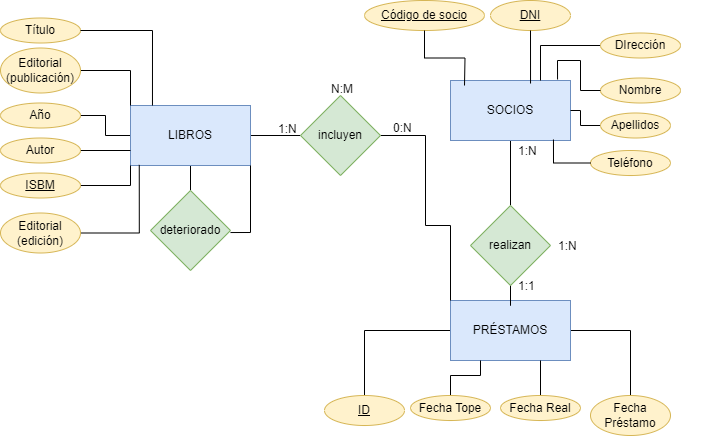

The diagram above was exported from draw.io. Its source (the exported page's mxGraphModel, read from the mxfile embedded in the PNG):
<mxGraphModel dx="935" dy="533" grid="1" gridSize="10" guides="1" tooltips="1" connect="1" arrows="1" fold="1" page="1" pageScale="1" pageWidth="827" pageHeight="1169" math="0" shadow="0">
  <root>
    <mxCell id="0" />
    <mxCell id="1" parent="0" />
    <mxCell id="zEbTZDo8WHd4felGpuyV-13" style="edgeStyle=orthogonalEdgeStyle;rounded=0;orthogonalLoop=1;jettySize=auto;html=1;endArrow=none;endFill=0;" parent="1" source="zEbTZDo8WHd4felGpuyV-1" edge="1" target="zEbTZDo8WHd4felGpuyV-6">
      <mxGeometry relative="1" as="geometry">
        <mxPoint x="340" y="640" as="targetPoint" />
      </mxGeometry>
    </mxCell>
    <mxCell id="zEbTZDo8WHd4felGpuyV-37" style="edgeStyle=orthogonalEdgeStyle;rounded=0;orthogonalLoop=1;jettySize=auto;html=1;endArrow=none;endFill=0;" parent="1" source="zEbTZDo8WHd4felGpuyV-1" target="zEbTZDo8WHd4felGpuyV-36" edge="1">
      <mxGeometry relative="1" as="geometry" />
    </mxCell>
    <mxCell id="zEbTZDo8WHd4felGpuyV-45" style="edgeStyle=orthogonalEdgeStyle;rounded=0;orthogonalLoop=1;jettySize=auto;html=1;entryX=1;entryY=0.5;entryDx=0;entryDy=0;endArrow=none;endFill=0;" parent="1" source="zEbTZDo8WHd4felGpuyV-1" target="zEbTZDo8WHd4felGpuyV-41" edge="1">
      <mxGeometry relative="1" as="geometry" />
    </mxCell>
    <mxCell id="zEbTZDo8WHd4felGpuyV-1" value="LIBROS" style="rounded=0;whiteSpace=wrap;html=1;fillColor=#dae8fc;strokeColor=#6c8ebf;" parent="1" vertex="1">
      <mxGeometry x="180" y="610" width="120" height="60" as="geometry" />
    </mxCell>
    <mxCell id="zEbTZDo8WHd4felGpuyV-15" style="edgeStyle=orthogonalEdgeStyle;rounded=0;orthogonalLoop=1;jettySize=auto;html=1;endArrow=none;endFill=0;" parent="1" source="zEbTZDo8WHd4felGpuyV-2" target="zEbTZDo8WHd4felGpuyV-7" edge="1">
      <mxGeometry relative="1" as="geometry" />
    </mxCell>
    <mxCell id="zEbTZDo8WHd4felGpuyV-2" value="&lt;div&gt;SOCIOS&lt;/div&gt;" style="rounded=0;whiteSpace=wrap;html=1;fillColor=#dae8fc;strokeColor=#6c8ebf;" parent="1" vertex="1">
      <mxGeometry x="500" y="585" width="120" height="60" as="geometry" />
    </mxCell>
    <mxCell id="zEbTZDo8WHd4felGpuyV-62" style="edgeStyle=orthogonalEdgeStyle;rounded=0;orthogonalLoop=1;jettySize=auto;html=1;entryX=0.5;entryY=0;entryDx=0;entryDy=0;endArrow=none;endFill=0;" parent="1" source="zEbTZDo8WHd4felGpuyV-3" target="zEbTZDo8WHd4felGpuyV-53" edge="1">
      <mxGeometry relative="1" as="geometry" />
    </mxCell>
    <mxCell id="zEbTZDo8WHd4felGpuyV-83" style="edgeStyle=orthogonalEdgeStyle;rounded=0;orthogonalLoop=1;jettySize=auto;html=1;entryX=0.5;entryY=0;entryDx=0;entryDy=0;endArrow=none;endFill=0;" parent="1" source="zEbTZDo8WHd4felGpuyV-3" target="zEbTZDo8WHd4felGpuyV-82" edge="1">
      <mxGeometry relative="1" as="geometry" />
    </mxCell>
    <mxCell id="zEbTZDo8WHd4felGpuyV-3" value="PRÉSTAMOS" style="rounded=0;whiteSpace=wrap;html=1;fillColor=#dae8fc;strokeColor=#6c8ebf;" parent="1" vertex="1">
      <mxGeometry x="500" y="805" width="120" height="60" as="geometry" />
    </mxCell>
    <mxCell id="zEbTZDo8WHd4felGpuyV-14" style="edgeStyle=orthogonalEdgeStyle;rounded=0;orthogonalLoop=1;jettySize=auto;html=1;endArrow=none;endFill=0;entryX=0;entryY=0;entryDx=0;entryDy=0;" parent="1" source="zEbTZDo8WHd4felGpuyV-6" target="zEbTZDo8WHd4felGpuyV-3" edge="1">
      <mxGeometry relative="1" as="geometry">
        <Array as="points">
          <mxPoint x="475" y="640" />
          <mxPoint x="475" y="730" />
          <mxPoint x="500" y="730" />
        </Array>
      </mxGeometry>
    </mxCell>
    <mxCell id="zEbTZDo8WHd4felGpuyV-6" value="incluyen" style="rhombus;whiteSpace=wrap;html=1;fillColor=#d5e8d4;strokeColor=#82b366;" parent="1" vertex="1">
      <mxGeometry x="350" y="600" width="80" height="80" as="geometry" />
    </mxCell>
    <mxCell id="zEbTZDo8WHd4felGpuyV-16" style="edgeStyle=orthogonalEdgeStyle;rounded=0;orthogonalLoop=1;jettySize=auto;html=1;entryX=0.5;entryY=0;entryDx=0;entryDy=0;endArrow=none;endFill=0;" parent="1" source="zEbTZDo8WHd4felGpuyV-7" target="zEbTZDo8WHd4felGpuyV-3" edge="1">
      <mxGeometry relative="1" as="geometry" />
    </mxCell>
    <mxCell id="zEbTZDo8WHd4felGpuyV-7" value="realizan" style="rhombus;whiteSpace=wrap;html=1;fillColor=#d5e8d4;strokeColor=#82b366;" parent="1" vertex="1">
      <mxGeometry x="520" y="710" width="80" height="80" as="geometry" />
    </mxCell>
    <mxCell id="zEbTZDo8WHd4felGpuyV-20" value="Código de socio" style="ellipse;whiteSpace=wrap;html=1;align=center;fontStyle=4;fillColor=#fff2cc;strokeColor=#d6b656;" parent="1" vertex="1">
      <mxGeometry x="414" y="505" width="120" height="30" as="geometry" />
    </mxCell>
    <mxCell id="zEbTZDo8WHd4felGpuyV-21" value="&lt;u&gt;DNI&lt;/u&gt;" style="ellipse;whiteSpace=wrap;html=1;align=center;fillColor=#fff2cc;strokeColor=#d6b656;" parent="1" vertex="1">
      <mxGeometry x="540" y="505" width="80" height="30" as="geometry" />
    </mxCell>
    <mxCell id="zEbTZDo8WHd4felGpuyV-76" style="edgeStyle=orthogonalEdgeStyle;rounded=0;orthogonalLoop=1;jettySize=auto;html=1;entryX=0.75;entryY=0;entryDx=0;entryDy=0;endArrow=none;endFill=0;" parent="1" source="zEbTZDo8WHd4felGpuyV-22" target="zEbTZDo8WHd4felGpuyV-2" edge="1">
      <mxGeometry relative="1" as="geometry">
        <Array as="points">
          <mxPoint x="590" y="550" />
        </Array>
      </mxGeometry>
    </mxCell>
    <mxCell id="zEbTZDo8WHd4felGpuyV-22" value="DIrección" style="ellipse;whiteSpace=wrap;html=1;align=center;fillColor=#fff2cc;strokeColor=#d6b656;" parent="1" vertex="1">
      <mxGeometry x="650" y="537.5" width="80" height="25" as="geometry" />
    </mxCell>
    <mxCell id="zEbTZDo8WHd4felGpuyV-24" value="Teléfono" style="ellipse;whiteSpace=wrap;html=1;align=center;fillColor=#fff2cc;strokeColor=#d6b656;" parent="1" vertex="1">
      <mxGeometry x="640" y="655" width="80" height="25" as="geometry" />
    </mxCell>
    <mxCell id="zEbTZDo8WHd4felGpuyV-25" value="Nombre" style="ellipse;whiteSpace=wrap;html=1;align=center;fillColor=#fff2cc;strokeColor=#d6b656;" parent="1" vertex="1">
      <mxGeometry x="650" y="582.5" width="80" height="25" as="geometry" />
    </mxCell>
    <mxCell id="zEbTZDo8WHd4felGpuyV-32" style="edgeStyle=orthogonalEdgeStyle;rounded=0;orthogonalLoop=1;jettySize=auto;html=1;endArrow=none;endFill=0;" parent="1" source="zEbTZDo8WHd4felGpuyV-26" target="zEbTZDo8WHd4felGpuyV-2" edge="1">
      <mxGeometry relative="1" as="geometry" />
    </mxCell>
    <mxCell id="zEbTZDo8WHd4felGpuyV-26" value="Apellidos" style="ellipse;whiteSpace=wrap;html=1;align=center;fillColor=#fff2cc;strokeColor=#d6b656;" parent="1" vertex="1">
      <mxGeometry x="650" y="617.5" width="70" height="25" as="geometry" />
    </mxCell>
    <mxCell id="zEbTZDo8WHd4felGpuyV-29" style="edgeStyle=orthogonalEdgeStyle;rounded=0;orthogonalLoop=1;jettySize=auto;html=1;entryX=0.667;entryY=0.05;entryDx=0;entryDy=0;entryPerimeter=0;endArrow=none;endFill=0;" parent="1" source="zEbTZDo8WHd4felGpuyV-21" target="zEbTZDo8WHd4felGpuyV-2" edge="1">
      <mxGeometry relative="1" as="geometry" />
    </mxCell>
    <mxCell id="zEbTZDo8WHd4felGpuyV-31" style="edgeStyle=orthogonalEdgeStyle;rounded=0;orthogonalLoop=1;jettySize=auto;html=1;entryX=0.892;entryY=-0.017;entryDx=0;entryDy=0;entryPerimeter=0;endArrow=none;endFill=0;" parent="1" source="zEbTZDo8WHd4felGpuyV-25" target="zEbTZDo8WHd4felGpuyV-2" edge="1">
      <mxGeometry relative="1" as="geometry" />
    </mxCell>
    <mxCell id="zEbTZDo8WHd4felGpuyV-33" style="edgeStyle=orthogonalEdgeStyle;rounded=0;orthogonalLoop=1;jettySize=auto;html=1;entryX=0.858;entryY=0.983;entryDx=0;entryDy=0;entryPerimeter=0;endArrow=none;endFill=0;" parent="1" source="zEbTZDo8WHd4felGpuyV-24" target="zEbTZDo8WHd4felGpuyV-2" edge="1">
      <mxGeometry relative="1" as="geometry" />
    </mxCell>
    <mxCell id="zEbTZDo8WHd4felGpuyV-81" style="edgeStyle=orthogonalEdgeStyle;rounded=0;orthogonalLoop=1;jettySize=auto;html=1;exitX=0.875;exitY=0.338;exitDx=0;exitDy=0;exitPerimeter=0;endArrow=none;endFill=0;" parent="1" target="zEbTZDo8WHd4felGpuyV-1" edge="1">
      <mxGeometry relative="1" as="geometry">
        <mxPoint x="300" y="680" as="targetPoint" />
        <mxPoint x="280" y="737.04" as="sourcePoint" />
        <Array as="points">
          <mxPoint x="300" y="737" />
        </Array>
      </mxGeometry>
    </mxCell>
    <mxCell id="zEbTZDo8WHd4felGpuyV-36" value="deteriorado" style="rhombus;whiteSpace=wrap;html=1;fillColor=#d5e8d4;strokeColor=#82b366;" parent="1" vertex="1">
      <mxGeometry x="200" y="695" width="80" height="80" as="geometry" />
    </mxCell>
    <mxCell id="zEbTZDo8WHd4felGpuyV-39" value="Título" style="ellipse;whiteSpace=wrap;html=1;align=center;fillColor=#fff2cc;strokeColor=#d6b656;" parent="1" vertex="1">
      <mxGeometry x="50" y="522.5" width="80" height="25" as="geometry" />
    </mxCell>
    <mxCell id="zEbTZDo8WHd4felGpuyV-67" style="edgeStyle=orthogonalEdgeStyle;rounded=0;orthogonalLoop=1;jettySize=auto;html=1;entryX=0;entryY=0;entryDx=0;entryDy=0;endArrow=none;endFill=0;" parent="1" source="zEbTZDo8WHd4felGpuyV-40" target="zEbTZDo8WHd4felGpuyV-1" edge="1">
      <mxGeometry relative="1" as="geometry" />
    </mxCell>
    <mxCell id="zEbTZDo8WHd4felGpuyV-40" value="Editorial (publicación)" style="ellipse;whiteSpace=wrap;html=1;align=center;fillColor=#fff2cc;strokeColor=#d6b656;" parent="1" vertex="1">
      <mxGeometry x="50" y="552.5" width="80" height="45" as="geometry" />
    </mxCell>
    <mxCell id="zEbTZDo8WHd4felGpuyV-41" value="Año" style="ellipse;whiteSpace=wrap;html=1;align=center;fillColor=#fff2cc;strokeColor=#d6b656;" parent="1" vertex="1">
      <mxGeometry x="50" y="607.5" width="80" height="25" as="geometry" />
    </mxCell>
    <mxCell id="zEbTZDo8WHd4felGpuyV-46" style="edgeStyle=orthogonalEdgeStyle;rounded=0;orthogonalLoop=1;jettySize=auto;html=1;entryX=0;entryY=0.75;entryDx=0;entryDy=0;endArrow=none;endFill=0;" parent="1" source="zEbTZDo8WHd4felGpuyV-42" target="zEbTZDo8WHd4felGpuyV-1" edge="1">
      <mxGeometry relative="1" as="geometry" />
    </mxCell>
    <mxCell id="zEbTZDo8WHd4felGpuyV-42" value="Autor" style="ellipse;whiteSpace=wrap;html=1;align=center;fillColor=#fff2cc;strokeColor=#d6b656;" parent="1" vertex="1">
      <mxGeometry x="50" y="642.5" width="80" height="25" as="geometry" />
    </mxCell>
    <mxCell id="zEbTZDo8WHd4felGpuyV-47" style="edgeStyle=orthogonalEdgeStyle;rounded=0;orthogonalLoop=1;jettySize=auto;html=1;entryX=0;entryY=1;entryDx=0;entryDy=0;endArrow=none;endFill=0;" parent="1" source="zEbTZDo8WHd4felGpuyV-43" target="zEbTZDo8WHd4felGpuyV-1" edge="1">
      <mxGeometry relative="1" as="geometry" />
    </mxCell>
    <mxCell id="zEbTZDo8WHd4felGpuyV-43" value="&lt;u&gt;ISBM&lt;/u&gt;" style="ellipse;whiteSpace=wrap;html=1;align=center;fillColor=#fff2cc;strokeColor=#d6b656;" parent="1" vertex="1">
      <mxGeometry x="50" y="677.5" width="80" height="25" as="geometry" />
    </mxCell>
    <mxCell id="zEbTZDo8WHd4felGpuyV-48" style="edgeStyle=orthogonalEdgeStyle;rounded=0;orthogonalLoop=1;jettySize=auto;html=1;endArrow=none;endFill=0;entryX=0.073;entryY=0.99;entryDx=0;entryDy=0;entryPerimeter=0;" parent="1" source="zEbTZDo8WHd4felGpuyV-44" edge="1" target="zEbTZDo8WHd4felGpuyV-1">
      <mxGeometry relative="1" as="geometry">
        <mxPoint x="190" y="675" as="targetPoint" />
      </mxGeometry>
    </mxCell>
    <mxCell id="zEbTZDo8WHd4felGpuyV-44" value="&lt;div&gt;Editorial&lt;/div&gt;&lt;div&gt;(edición)&lt;br&gt;&lt;/div&gt;" style="ellipse;whiteSpace=wrap;html=1;align=center;fillColor=#fff2cc;strokeColor=#d6b656;" parent="1" vertex="1">
      <mxGeometry x="50" y="717.5" width="80" height="40" as="geometry" />
    </mxCell>
    <mxCell id="zEbTZDo8WHd4felGpuyV-53" value="Fecha Préstamo" style="ellipse;whiteSpace=wrap;html=1;align=center;fillColor=#fff2cc;strokeColor=#d6b656;" parent="1" vertex="1">
      <mxGeometry x="640" y="900" width="80" height="40" as="geometry" />
    </mxCell>
    <mxCell id="zEbTZDo8WHd4felGpuyV-65" style="edgeStyle=orthogonalEdgeStyle;rounded=0;orthogonalLoop=1;jettySize=auto;html=1;entryX=0.25;entryY=1;entryDx=0;entryDy=0;endArrow=none;endFill=0;" parent="1" source="zEbTZDo8WHd4felGpuyV-54" target="zEbTZDo8WHd4felGpuyV-3" edge="1">
      <mxGeometry relative="1" as="geometry" />
    </mxCell>
    <mxCell id="zEbTZDo8WHd4felGpuyV-54" value="Fecha Tope" style="ellipse;whiteSpace=wrap;html=1;align=center;fillColor=#fff2cc;strokeColor=#d6b656;" parent="1" vertex="1">
      <mxGeometry x="460" y="900" width="80" height="25" as="geometry" />
    </mxCell>
    <mxCell id="zEbTZDo8WHd4felGpuyV-59" style="edgeStyle=orthogonalEdgeStyle;rounded=0;orthogonalLoop=1;jettySize=auto;html=1;entryX=0.75;entryY=1;entryDx=0;entryDy=0;endArrow=none;endFill=0;" parent="1" source="zEbTZDo8WHd4felGpuyV-55" target="zEbTZDo8WHd4felGpuyV-3" edge="1">
      <mxGeometry relative="1" as="geometry">
        <mxPoint x="590" y="870" as="targetPoint" />
      </mxGeometry>
    </mxCell>
    <mxCell id="zEbTZDo8WHd4felGpuyV-55" value="Fecha Real" style="ellipse;whiteSpace=wrap;html=1;align=center;fillColor=#fff2cc;strokeColor=#d6b656;" parent="1" vertex="1">
      <mxGeometry x="550" y="900" width="80" height="25" as="geometry" />
    </mxCell>
    <mxCell id="zEbTZDo8WHd4felGpuyV-68" style="edgeStyle=orthogonalEdgeStyle;rounded=0;orthogonalLoop=1;jettySize=auto;html=1;entryX=0.183;entryY=0;entryDx=0;entryDy=0;entryPerimeter=0;endArrow=none;endFill=0;" parent="1" source="zEbTZDo8WHd4felGpuyV-39" target="zEbTZDo8WHd4felGpuyV-1" edge="1">
      <mxGeometry relative="1" as="geometry" />
    </mxCell>
    <mxCell id="zEbTZDo8WHd4felGpuyV-80" style="edgeStyle=orthogonalEdgeStyle;rounded=0;orthogonalLoop=1;jettySize=auto;html=1;endArrow=none;endFill=0;" parent="1" source="zEbTZDo8WHd4felGpuyV-20" edge="1">
      <mxGeometry relative="1" as="geometry">
        <mxPoint x="514" y="590" as="targetPoint" />
      </mxGeometry>
    </mxCell>
    <mxCell id="zEbTZDo8WHd4felGpuyV-82" value="&lt;u&gt;ID&lt;/u&gt;" style="ellipse;whiteSpace=wrap;html=1;align=center;fillColor=#fff2cc;strokeColor=#d6b656;" parent="1" vertex="1">
      <mxGeometry x="374" y="900" width="80" height="30" as="geometry" />
    </mxCell>
    <mxCell id="zEbTZDo8WHd4felGpuyV-84" value="" style="shape=table;startSize=0;container=1;collapsible=1;childLayout=tableLayout;fixedRows=1;rowLines=0;fontStyle=0;align=center;resizeLast=1;strokeColor=none;fillColor=none;collapsible=0;whiteSpace=wrap;html=1;" parent="1" vertex="1">
      <mxGeometry x="530" y="775" width="180" height="30" as="geometry" />
    </mxCell>
    <mxCell id="zEbTZDo8WHd4felGpuyV-85" value="" style="shape=tableRow;horizontal=0;startSize=0;swimlaneHead=0;swimlaneBody=0;fillColor=none;collapsible=0;dropTarget=0;points=[[0,0.5],[1,0.5]];portConstraint=eastwest;top=0;left=0;right=0;bottom=0;" parent="zEbTZDo8WHd4felGpuyV-84" vertex="1">
      <mxGeometry width="180" height="30" as="geometry" />
    </mxCell>
    <mxCell id="zEbTZDo8WHd4felGpuyV-86" value="" style="shape=partialRectangle;connectable=0;fillColor=none;top=0;left=0;bottom=0;right=0;editable=1;overflow=hidden;" parent="zEbTZDo8WHd4felGpuyV-85" vertex="1">
      <mxGeometry width="30" height="30" as="geometry">
        <mxRectangle width="30" height="30" as="alternateBounds" />
      </mxGeometry>
    </mxCell>
    <mxCell id="zEbTZDo8WHd4felGpuyV-87" value="1:1" style="shape=partialRectangle;connectable=0;fillColor=none;top=0;left=0;bottom=0;right=0;align=left;spacingLeft=6;overflow=hidden;" parent="zEbTZDo8WHd4felGpuyV-85" vertex="1">
      <mxGeometry x="30" width="150" height="30" as="geometry">
        <mxRectangle width="150" height="30" as="alternateBounds" />
      </mxGeometry>
    </mxCell>
    <mxCell id="zEbTZDo8WHd4felGpuyV-88" value="" style="shape=table;startSize=0;container=1;collapsible=1;childLayout=tableLayout;fixedRows=1;rowLines=0;fontStyle=0;align=center;resizeLast=1;strokeColor=none;fillColor=none;collapsible=0;whiteSpace=wrap;html=1;" parent="1" vertex="1">
      <mxGeometry x="530" y="640" width="180" height="30" as="geometry" />
    </mxCell>
    <mxCell id="zEbTZDo8WHd4felGpuyV-89" value="" style="shape=tableRow;horizontal=0;startSize=0;swimlaneHead=0;swimlaneBody=0;fillColor=none;collapsible=0;dropTarget=0;points=[[0,0.5],[1,0.5]];portConstraint=eastwest;top=0;left=0;right=0;bottom=0;" parent="zEbTZDo8WHd4felGpuyV-88" vertex="1">
      <mxGeometry width="180" height="30" as="geometry" />
    </mxCell>
    <mxCell id="zEbTZDo8WHd4felGpuyV-90" value="" style="shape=partialRectangle;connectable=0;fillColor=none;top=0;left=0;bottom=0;right=0;editable=1;overflow=hidden;" parent="zEbTZDo8WHd4felGpuyV-89" vertex="1">
      <mxGeometry width="30" height="30" as="geometry">
        <mxRectangle width="30" height="30" as="alternateBounds" />
      </mxGeometry>
    </mxCell>
    <mxCell id="zEbTZDo8WHd4felGpuyV-91" value="1:N" style="shape=partialRectangle;connectable=0;fillColor=none;top=0;left=0;bottom=0;right=0;align=left;spacingLeft=6;overflow=hidden;" parent="zEbTZDo8WHd4felGpuyV-89" vertex="1">
      <mxGeometry x="30" width="150" height="30" as="geometry">
        <mxRectangle width="150" height="30" as="alternateBounds" />
      </mxGeometry>
    </mxCell>
    <mxCell id="dojeC0mro_B8PbogXD8L-1" value="" style="shape=table;startSize=0;container=1;collapsible=1;childLayout=tableLayout;fixedRows=1;rowLines=0;fontStyle=0;align=center;resizeLast=1;strokeColor=none;fillColor=none;collapsible=0;whiteSpace=wrap;html=1;" vertex="1" parent="1">
      <mxGeometry x="570" y="735" width="180" height="30" as="geometry" />
    </mxCell>
    <mxCell id="dojeC0mro_B8PbogXD8L-2" value="" style="shape=tableRow;horizontal=0;startSize=0;swimlaneHead=0;swimlaneBody=0;fillColor=none;collapsible=0;dropTarget=0;points=[[0,0.5],[1,0.5]];portConstraint=eastwest;top=0;left=0;right=0;bottom=0;" vertex="1" parent="dojeC0mro_B8PbogXD8L-1">
      <mxGeometry width="180" height="30" as="geometry" />
    </mxCell>
    <mxCell id="dojeC0mro_B8PbogXD8L-3" value="" style="shape=partialRectangle;connectable=0;fillColor=none;top=0;left=0;bottom=0;right=0;editable=1;overflow=hidden;" vertex="1" parent="dojeC0mro_B8PbogXD8L-2">
      <mxGeometry width="30" height="30" as="geometry">
        <mxRectangle width="30" height="30" as="alternateBounds" />
      </mxGeometry>
    </mxCell>
    <mxCell id="dojeC0mro_B8PbogXD8L-4" value="1:N" style="shape=partialRectangle;connectable=0;fillColor=none;top=0;left=0;bottom=0;right=0;align=left;spacingLeft=6;overflow=hidden;" vertex="1" parent="dojeC0mro_B8PbogXD8L-2">
      <mxGeometry x="30" width="150" height="30" as="geometry">
        <mxRectangle width="150" height="30" as="alternateBounds" />
      </mxGeometry>
    </mxCell>
    <mxCell id="dojeC0mro_B8PbogXD8L-5" value="" style="shape=table;startSize=0;container=1;collapsible=1;childLayout=tableLayout;fixedRows=1;rowLines=0;fontStyle=0;align=center;resizeLast=1;strokeColor=none;fillColor=none;collapsible=0;whiteSpace=wrap;html=1;" vertex="1" parent="1">
      <mxGeometry x="290" y="617.5" width="180" height="30" as="geometry" />
    </mxCell>
    <mxCell id="dojeC0mro_B8PbogXD8L-6" value="" style="shape=tableRow;horizontal=0;startSize=0;swimlaneHead=0;swimlaneBody=0;fillColor=none;collapsible=0;dropTarget=0;points=[[0,0.5],[1,0.5]];portConstraint=eastwest;top=0;left=0;right=0;bottom=0;" vertex="1" parent="dojeC0mro_B8PbogXD8L-5">
      <mxGeometry width="180" height="30" as="geometry" />
    </mxCell>
    <mxCell id="dojeC0mro_B8PbogXD8L-7" value="" style="shape=partialRectangle;connectable=0;fillColor=none;top=0;left=0;bottom=0;right=0;editable=1;overflow=hidden;" vertex="1" parent="dojeC0mro_B8PbogXD8L-6">
      <mxGeometry width="30" height="30" as="geometry">
        <mxRectangle width="30" height="30" as="alternateBounds" />
      </mxGeometry>
    </mxCell>
    <mxCell id="dojeC0mro_B8PbogXD8L-8" value="1:N" style="shape=partialRectangle;connectable=0;fillColor=none;top=0;left=0;bottom=0;right=0;align=left;spacingLeft=6;overflow=hidden;" vertex="1" parent="dojeC0mro_B8PbogXD8L-6">
      <mxGeometry x="30" width="150" height="30" as="geometry">
        <mxRectangle width="150" height="30" as="alternateBounds" />
      </mxGeometry>
    </mxCell>
    <mxCell id="dojeC0mro_B8PbogXD8L-9" value="" style="shape=table;startSize=0;container=1;collapsible=1;childLayout=tableLayout;fixedRows=1;rowLines=0;fontStyle=0;align=center;resizeLast=1;strokeColor=none;fillColor=none;collapsible=0;whiteSpace=wrap;html=1;" vertex="1" parent="1">
      <mxGeometry x="405" y="617" width="180" height="30" as="geometry" />
    </mxCell>
    <mxCell id="dojeC0mro_B8PbogXD8L-10" value="" style="shape=tableRow;horizontal=0;startSize=0;swimlaneHead=0;swimlaneBody=0;fillColor=none;collapsible=0;dropTarget=0;points=[[0,0.5],[1,0.5]];portConstraint=eastwest;top=0;left=0;right=0;bottom=0;" vertex="1" parent="dojeC0mro_B8PbogXD8L-9">
      <mxGeometry width="180" height="30" as="geometry" />
    </mxCell>
    <mxCell id="dojeC0mro_B8PbogXD8L-11" value="" style="shape=partialRectangle;connectable=0;fillColor=none;top=0;left=0;bottom=0;right=0;editable=1;overflow=hidden;" vertex="1" parent="dojeC0mro_B8PbogXD8L-10">
      <mxGeometry width="30" height="30" as="geometry">
        <mxRectangle width="30" height="30" as="alternateBounds" />
      </mxGeometry>
    </mxCell>
    <mxCell id="dojeC0mro_B8PbogXD8L-12" value="0:N" style="shape=partialRectangle;connectable=0;fillColor=none;top=0;left=0;bottom=0;right=0;align=left;spacingLeft=6;overflow=hidden;" vertex="1" parent="dojeC0mro_B8PbogXD8L-10">
      <mxGeometry x="30" width="150" height="30" as="geometry">
        <mxRectangle width="150" height="30" as="alternateBounds" />
      </mxGeometry>
    </mxCell>
    <mxCell id="dojeC0mro_B8PbogXD8L-14" value="" style="shape=table;startSize=0;container=1;collapsible=1;childLayout=tableLayout;fixedRows=1;rowLines=0;fontStyle=0;align=center;resizeLast=1;strokeColor=none;fillColor=none;collapsible=0;whiteSpace=wrap;html=1;" vertex="1" parent="1">
      <mxGeometry x="343" y="578" width="180" height="30" as="geometry" />
    </mxCell>
    <mxCell id="dojeC0mro_B8PbogXD8L-15" value="" style="shape=tableRow;horizontal=0;startSize=0;swimlaneHead=0;swimlaneBody=0;fillColor=none;collapsible=0;dropTarget=0;points=[[0,0.5],[1,0.5]];portConstraint=eastwest;top=0;left=0;right=0;bottom=0;" vertex="1" parent="dojeC0mro_B8PbogXD8L-14">
      <mxGeometry width="180" height="30" as="geometry" />
    </mxCell>
    <mxCell id="dojeC0mro_B8PbogXD8L-16" value="" style="shape=partialRectangle;connectable=0;fillColor=none;top=0;left=0;bottom=0;right=0;editable=1;overflow=hidden;" vertex="1" parent="dojeC0mro_B8PbogXD8L-15">
      <mxGeometry width="30" height="30" as="geometry">
        <mxRectangle width="30" height="30" as="alternateBounds" />
      </mxGeometry>
    </mxCell>
    <mxCell id="dojeC0mro_B8PbogXD8L-17" value="N:M" style="shape=partialRectangle;connectable=0;fillColor=none;top=0;left=0;bottom=0;right=0;align=left;spacingLeft=6;overflow=hidden;" vertex="1" parent="dojeC0mro_B8PbogXD8L-15">
      <mxGeometry x="30" width="150" height="30" as="geometry">
        <mxRectangle width="150" height="30" as="alternateBounds" />
      </mxGeometry>
    </mxCell>
  </root>
</mxGraphModel>